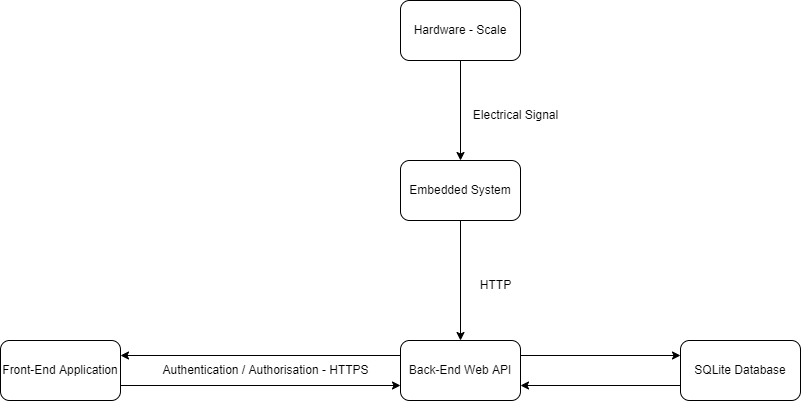

The diagram above was exported from draw.io. Its source (the exported page's mxGraphModel, read from the mxfile embedded in the PNG):
<mxGraphModel dx="1050" dy="541" grid="1" gridSize="10" guides="1" tooltips="1" connect="1" arrows="1" fold="1" page="1" pageScale="1" pageWidth="1169" pageHeight="827" math="0" shadow="0">
  <root>
    <mxCell id="0" />
    <mxCell id="1" parent="0" />
    <mxCell id="EjBHhHTxsiS13_eNvPoW-7" style="edgeStyle=orthogonalEdgeStyle;rounded=0;orthogonalLoop=1;jettySize=auto;html=1;exitX=0;exitY=0.75;exitDx=0;exitDy=0;entryX=1;entryY=0.75;entryDx=0;entryDy=0;" parent="1" source="EjBHhHTxsiS13_eNvPoW-2" target="EjBHhHTxsiS13_eNvPoW-5" edge="1">
      <mxGeometry relative="1" as="geometry" />
    </mxCell>
    <mxCell id="EjBHhHTxsiS13_eNvPoW-2" value="SQLite Database" style="rounded=1;whiteSpace=wrap;html=1;" parent="1" vertex="1">
      <mxGeometry x="720" y="350" width="120" height="60" as="geometry" />
    </mxCell>
    <mxCell id="EjBHhHTxsiS13_eNvPoW-9" style="edgeStyle=orthogonalEdgeStyle;rounded=0;orthogonalLoop=1;jettySize=auto;html=1;exitX=1;exitY=0.75;exitDx=0;exitDy=0;entryX=0;entryY=0.75;entryDx=0;entryDy=0;" parent="1" source="EjBHhHTxsiS13_eNvPoW-3" target="EjBHhHTxsiS13_eNvPoW-5" edge="1">
      <mxGeometry relative="1" as="geometry" />
    </mxCell>
    <mxCell id="EjBHhHTxsiS13_eNvPoW-3" value="Front-End Application" style="rounded=1;whiteSpace=wrap;html=1;" parent="1" vertex="1">
      <mxGeometry x="40" y="350" width="120" height="60" as="geometry" />
    </mxCell>
    <mxCell id="CEHKLIBu9R1Jc82V9LUD-4" style="edgeStyle=orthogonalEdgeStyle;rounded=0;orthogonalLoop=1;jettySize=auto;html=1;exitX=0.5;exitY=1;exitDx=0;exitDy=0;entryX=0.5;entryY=0;entryDx=0;entryDy=0;" edge="1" parent="1" source="EjBHhHTxsiS13_eNvPoW-4" target="CEHKLIBu9R1Jc82V9LUD-1">
      <mxGeometry relative="1" as="geometry" />
    </mxCell>
    <mxCell id="EjBHhHTxsiS13_eNvPoW-4" value="Hardware - Scale" style="rounded=1;whiteSpace=wrap;html=1;" parent="1" vertex="1">
      <mxGeometry x="440" y="10" width="120" height="60" as="geometry" />
    </mxCell>
    <mxCell id="EjBHhHTxsiS13_eNvPoW-6" style="edgeStyle=orthogonalEdgeStyle;rounded=0;orthogonalLoop=1;jettySize=auto;html=1;exitX=1;exitY=0.25;exitDx=0;exitDy=0;entryX=0;entryY=0.25;entryDx=0;entryDy=0;" parent="1" source="EjBHhHTxsiS13_eNvPoW-5" target="EjBHhHTxsiS13_eNvPoW-2" edge="1">
      <mxGeometry relative="1" as="geometry" />
    </mxCell>
    <mxCell id="EjBHhHTxsiS13_eNvPoW-8" style="edgeStyle=orthogonalEdgeStyle;rounded=0;orthogonalLoop=1;jettySize=auto;html=1;exitX=0;exitY=0.25;exitDx=0;exitDy=0;entryX=1;entryY=0.25;entryDx=0;entryDy=0;" parent="1" source="EjBHhHTxsiS13_eNvPoW-5" target="EjBHhHTxsiS13_eNvPoW-3" edge="1">
      <mxGeometry relative="1" as="geometry" />
    </mxCell>
    <mxCell id="EjBHhHTxsiS13_eNvPoW-5" value="Back-End Web API" style="rounded=1;whiteSpace=wrap;html=1;" parent="1" vertex="1">
      <mxGeometry x="440" y="350" width="120" height="60" as="geometry" />
    </mxCell>
    <mxCell id="EjBHhHTxsiS13_eNvPoW-10" value="Authentication / Authorisation - HTTPS" style="text;html=1;align=center;verticalAlign=middle;resizable=0;points=[];autosize=1;strokeColor=none;fillColor=none;" parent="1" vertex="1">
      <mxGeometry x="190" y="365" width="230" height="30" as="geometry" />
    </mxCell>
    <mxCell id="EjBHhHTxsiS13_eNvPoW-13" value="HTTP" style="text;html=1;align=center;verticalAlign=middle;resizable=0;points=[];autosize=1;strokeColor=none;fillColor=none;" parent="1" vertex="1">
      <mxGeometry x="510" y="280" width="50" height="30" as="geometry" />
    </mxCell>
    <mxCell id="CEHKLIBu9R1Jc82V9LUD-2" style="edgeStyle=orthogonalEdgeStyle;rounded=0;orthogonalLoop=1;jettySize=auto;html=1;exitX=0.5;exitY=1;exitDx=0;exitDy=0;entryX=0.5;entryY=0;entryDx=0;entryDy=0;" edge="1" parent="1" source="CEHKLIBu9R1Jc82V9LUD-1" target="EjBHhHTxsiS13_eNvPoW-5">
      <mxGeometry relative="1" as="geometry" />
    </mxCell>
    <mxCell id="CEHKLIBu9R1Jc82V9LUD-1" value="Embedded System" style="rounded=1;whiteSpace=wrap;html=1;" vertex="1" parent="1">
      <mxGeometry x="440" y="170" width="120" height="60" as="geometry" />
    </mxCell>
    <mxCell id="CEHKLIBu9R1Jc82V9LUD-5" value="Electrical Signal" style="text;html=1;align=center;verticalAlign=middle;resizable=0;points=[];autosize=1;strokeColor=none;fillColor=none;" vertex="1" parent="1">
      <mxGeometry x="500" y="110" width="110" height="30" as="geometry" />
    </mxCell>
  </root>
</mxGraphModel>